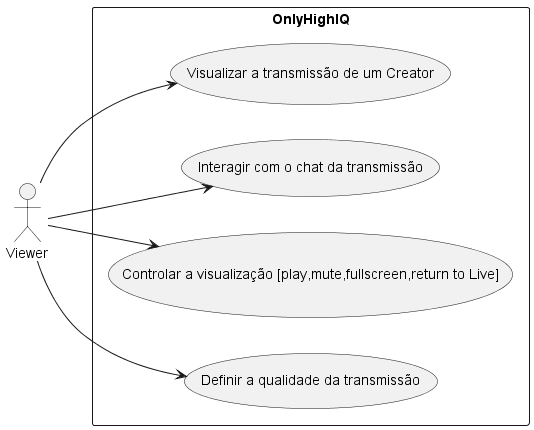

The diagram above was rendered by PlantUML. Its source (embedded in the PNG):
@startuml UseCaseDiagram Viewer
"Viewer" as Viewer

left to right direction

rectangle OnlyHighIQ{
    Viewer --> (Visualizar a transmissão de um Creator)
    Viewer --> (Interagir com o chat da transmissão)
    Viewer --> (Controlar a visualização [play,mute,fullscreen,return to Live])
    Viewer --> (Definir a qualidade da transmissão)

}
@enduml